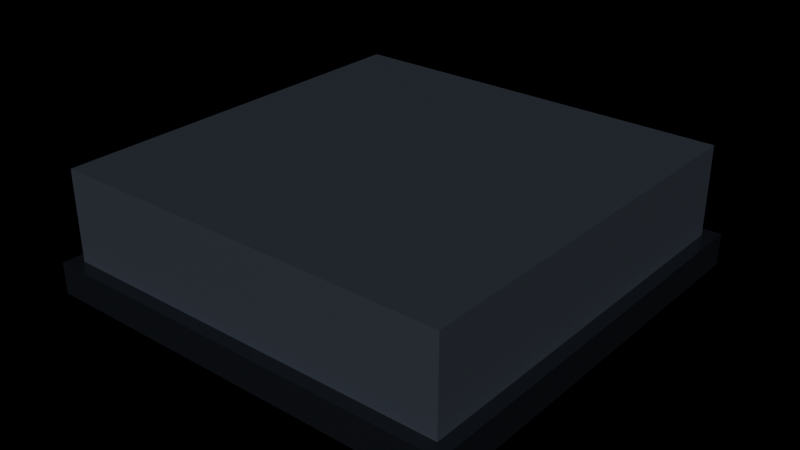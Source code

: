 # Source: prop_vent.blend  (saved by Blender 4.2.68; exported with 4.5.12 LTS)
import bpy
from mathutils import Matrix  # noqa: F401  (used for matrix-valued properties, if any)

bpy.ops.wm.read_factory_settings(use_empty=True)
scene = bpy.context.scene
scene.name = 'Scene'

# ---- materials (node trees are filled in below, after node groups)
mat_ns_body_dark = bpy.data.materials.new('ns_body_dark')
mat_ns_trim = bpy.data.materials.new('ns_trim')
mat_ns_body = bpy.data.materials.new('ns_body')

# ---- material node trees
mat_ns_body_dark.use_nodes = True; mat_ns_body_dark.node_tree.nodes.clear()
_N = mat_ns_body_dark.node_tree.nodes; _L = mat_ns_body_dark.node_tree.links
n0 = _N.new('ShaderNodeBsdfPrincipled'); n0.name = 'Principled BSDF'; n0.location = (10, 300)
n0.inputs[0].default_value = (0.11, 0.13, 0.17, 1.0)
n0.inputs[1].default_value = 0.66
n0.inputs[2].default_value = 0.42
n1 = _N.new('ShaderNodeOutputMaterial'); n1.name = 'Material Output'; n1.location = (300, 300)
_L.new(n0.outputs[0], n1.inputs[0])
n1.is_active_output = True
mat_ns_trim.use_nodes = True; mat_ns_trim.node_tree.nodes.clear()
_N = mat_ns_trim.node_tree.nodes; _L = mat_ns_trim.node_tree.links
n0 = _N.new('ShaderNodeBsdfPrincipled'); n0.name = 'Principled BSDF'; n0.location = (10, 300)
n0.inputs[0].default_value = (0.06, 0.07, 0.09, 1.0)
n0.inputs[1].default_value = 0.85
n0.inputs[2].default_value = 0.28
n1 = _N.new('ShaderNodeOutputMaterial'); n1.name = 'Material Output'; n1.location = (300, 300)
_L.new(n0.outputs[0], n1.inputs[0])
n1.is_active_output = True
mat_ns_body.use_nodes = True; mat_ns_body.node_tree.nodes.clear()
_N = mat_ns_body.node_tree.nodes; _L = mat_ns_body.node_tree.links
n0 = _N.new('ShaderNodeBsdfPrincipled'); n0.name = 'Principled BSDF'; n0.location = (10, 300)
n0.inputs[0].default_value = (0.3, 0.34, 0.4, 1.0)
n0.inputs[1].default_value = 0.72
n0.inputs[2].default_value = 0.38
n1 = _N.new('ShaderNodeOutputMaterial'); n1.name = 'Material Output'; n1.location = (300, 300)
_L.new(n0.outputs[0], n1.inputs[0])
n1.is_active_output = True

# ---- lights
light_neonsun = bpy.data.lights.new('NeonSun', 'SUN')
light_neonsun.energy = 3.0

# ---- meshes
me_prop_vent_mesh = bpy.data.meshes.new('prop_vent_mesh')
me_prop_vent_mesh.from_pydata([(-0.75, -0.75, -0.2), (0.75, -0.75, -0.2), (0.75, 0.75, -0.2), (-0.75, 0.75, -0.2), (-0.75, -0.75, 0.2), (0.75, -0.75, 0.2), (0.75, 0.75, 0.2), (-0.75, 0.75, 0.2), (-0.8, -0.8, -0.26), (0.8, -0.8, -0.26), (0.8, 0.8, -0.26), (-0.8, 0.8, -0.26), (-0.8, -0.8, -0.14), (0.8, -0.8, -0.14), (0.8, 0.8, -0.14), (-0.8, 0.8, -0.14), (-0.67, -0.62, -0.304), (0.67, -0.62, -0.304), (0.67, -0.4556, -0.2308), (-0.67, -0.4556, -0.2308), (-0.67, -0.6444, -0.2492), (0.67, -0.6444, -0.2492), (0.67, -0.48, -0.176), (-0.67, -0.48, -0.176), (-0.67, -0.34, -0.304), (0.67, -0.34, -0.304), (0.67, -0.1756, -0.2308), (-0.67, -0.1756, -0.2308), (-0.67, -0.3644, -0.2492), (0.67, -0.3644, -0.2492), (0.67, -0.2, -0.176), (-0.67, -0.2, -0.176), (-0.67, -0.06002, -0.304), (0.67, -0.06002, -0.304), (0.67, 0.1044, -0.2308), (-0.67, 0.1044, -0.2308), (-0.67, -0.08442, -0.2492), (0.67, -0.08442, -0.2492), (0.67, 0.08002, -0.176), (-0.67, 0.08002, -0.176), (-0.67, 0.22, -0.304), (0.67, 0.22, -0.304), (0.67, 0.3844, -0.2308), (-0.67, 0.3844, -0.2308), (-0.67, 0.1956, -0.2492), (0.67, 0.1956, -0.2492), (0.67, 0.36, -0.176), (-0.67, 0.36, -0.176), (-0.67, 0.5, -0.304), (0.67, 0.5, -0.304), (0.67, 0.6644, -0.2308), (-0.67, 0.6644, -0.2308), (-0.67, 0.4756, -0.2492), (0.67, 0.4756, -0.2492), (0.67, 0.64, -0.176), (-0.67, 0.64, -0.176), (0.2, 0.0, 0.02), (0.1414, 0.1414, 0.02), (1.225e-17, 0.2, 0.02), (-0.1414, 0.1414, 0.02), (-0.2, 2.449e-17, 0.02), (-0.1414, -0.1414, 0.02), (-3.674e-17, -0.2, 0.02), (0.1414, -0.1414, 0.02), (0.2, 0.0, 0.18), (0.1414, 0.1414, 0.18), (1.225e-17, 0.2, 0.18), (-0.1414, 0.1414, 0.18), (-0.2, 2.449e-17, 0.18), (-0.1414, -0.1414, 0.18), (-3.674e-17, -0.2, 0.18), (0.1414, -0.1414, 0.18), (-0.5, -0.11, 0.08), (0.5, -0.11, 0.08), (0.5, 0.11, 0.08), (-0.5, 0.11, 0.08), (-0.5, -0.11, 0.12), (0.5, -0.11, 0.12), (0.5, 0.11, 0.12), (-0.5, 0.11, 0.12), (0.11, -0.5, 0.08), (0.11, 0.5, 0.08), (-0.11, 0.5, 0.08), (-0.11, -0.5, 0.08), (0.11, -0.5, 0.12), (0.11, 0.5, 0.12), (-0.11, 0.5, 0.12), (-0.11, -0.5, 0.12), (0.5, 0.11, 0.08), (-0.5, 0.11, 0.08), (-0.5, -0.11, 0.08), (0.5, -0.11, 0.08), (0.5, 0.11, 0.12), (-0.5, 0.11, 0.12), (-0.5, -0.11, 0.12), (0.5, -0.11, 0.12), (-0.11, 0.5, 0.08), (-0.11, -0.5, 0.08), (0.11, -0.5, 0.08), (0.11, 0.5, 0.08), (-0.11, 0.5, 0.12), (-0.11, -0.5, 0.12), (0.11, -0.5, 0.12), (0.11, 0.5, 0.12)], [], [(0, 1, 2, 3), (4, 7, 6, 5), (0, 4, 5, 1), (2, 6, 7, 3), (0, 3, 7, 4), (1, 5, 6, 2), (8, 9, 10, 11), (12, 15, 14, 13), (8, 12, 13, 9), (10, 14, 15, 11), (8, 11, 15, 12), (9, 13, 14, 10), (16, 17, 18, 19), (20, 23, 22, 21), (16, 20, 21, 17), (18, 22, 23, 19), (16, 19, 23, 20), (17, 21, 22, 18), (24, 25, 26, 27), (28, 31, 30, 29), (24, 28, 29, 25), (26, 30, 31, 27), (24, 27, 31, 28), (25, 29, 30, 26), (32, 33, 34, 35), (36, 39, 38, 37), (32, 36, 37, 33), (34, 38, 39, 35), (32, 35, 39, 36), (33, 37, 38, 34), (40, 41, 42, 43), (44, 47, 46, 45), (40, 44, 45, 41), (42, 46, 47, 43), (40, 43, 47, 44), (41, 45, 46, 42), (48, 49, 50, 51), (52, 55, 54, 53), (48, 52, 53, 49), (50, 54, 55, 51), (48, 51, 55, 52), (49, 53, 54, 50), (56, 57, 65, 64), (57, 58, 66, 65), (58, 59, 67, 66), (59, 60, 68, 67), (60, 61, 69, 68), (61, 62, 70, 69), (62, 63, 71, 70), (63, 56, 64, 71), (63, 62, 61, 60, 59, 58, 57, 56), (64, 65, 66, 67, 68, 69, 70, 71), (72, 73, 74, 75), (76, 79, 78, 77), (72, 76, 77, 73), (74, 78, 79, 75), (72, 75, 79, 76), (73, 77, 78, 74), (80, 81, 82, 83), (84, 87, 86, 85), (80, 84, 85, 81), (82, 86, 87, 83), (80, 83, 87, 84), (81, 85, 86, 82), (88, 89, 90, 91), (92, 95, 94, 93), (88, 92, 93, 89), (90, 94, 95, 91), (88, 91, 95, 92), (89, 93, 94, 90), (96, 97, 98, 99), (100, 103, 102, 101), (96, 100, 101, 97), (98, 102, 103, 99), (96, 99, 103, 100), (97, 101, 102, 98)])
me_prop_vent_mesh.polygons.foreach_set('use_smooth', [0, 0, 0, 0, 0, 0, 0, 0, 0, 0, 0, 0, 0, 0, 0, 0, 0, 0, 0, 0, 0, 0, 0, 0, 0, 0, 0, 0, 0, 0, 0, 0, 0, 0, 0, 0, 0, 0, 0, 0, 0, 0, 1, 1, 1, 1, 1, 1, 1, 1, 1, 1, 0, 0, 0, 0, 0, 0, 0, 0, 0, 0, 0, 0, 0, 0, 0, 0, 0, 0, 0, 0, 0, 0, 0, 0])
me_prop_vent_mesh.polygons.foreach_set('material_index', [0, 0, 0, 0, 0, 0, 1, 1, 1, 1, 1, 1, 1, 1, 1, 1, 1, 1, 1, 1, 1, 1, 1, 1, 1, 1, 1, 1, 1, 1, 1, 1, 1, 1, 1, 1, 1, 1, 1, 1, 1, 1, 1, 1, 1, 1, 1, 1, 1, 1, 1, 1, 2, 2, 2, 2, 2, 2, 2, 2, 2, 2, 2, 2, 2, 2, 2, 2, 2, 2, 2, 2, 2, 2, 2, 2])
_uv = me_prop_vent_mesh.uv_layers.new(name='UVMap')
_uv.uv.foreach_set('vector', [-1.0, -1.0, 2.0, -1.0, 2.0, 2.0, -1.0, 2.0, -1.0, -1.0, -1.0, 2.0, 2.0, 2.0, 2.0, -1.0, -1.0, 0.1, -1.0, 0.9, 2.0, 0.9, 2.0, 0.1, 2.0, 0.1, 2.0, 0.9, -1.0, 0.9, -1.0, 0.1, -1.0, 0.1, 2.0, 0.1, 2.0, 0.9, -1.0, 0.9, -1.0, 0.1, -1.0, 0.9, 2.0, 0.9, 2.0, 0.1, -1.1, -1.1, 2.1, -1.1, 2.1, 2.1, -1.1, 2.1, -1.1, -1.1, -1.1, 2.1, 2.1, 2.1, 2.1, -1.1, -1.1, -0.02, -1.1, 0.22, 2.1, 0.22, 2.1, -0.02, 2.1, -0.02, 2.1, 0.22, -1.1, 0.22, -1.1, -0.02, -1.1, -0.02, 2.1, -0.02, 2.1, 0.22, -1.1, 0.22, -1.1, -0.02, -1.1, 0.22, 2.1, 0.22, 2.1, -0.02, -0.84, -0.74, 1.84, -0.74, 1.84, -0.4112, -0.84, -0.4112, -0.84, -0.7888, -0.84, -0.46, 1.84, -0.46, 1.84, -0.7888, -0.84, -0.108, -0.84, 0.0016, 1.84, 0.0016, 1.84, -0.108, 1.84, 0.0384, 1.84, 0.148, -0.84, 0.148, -0.84, 0.0384, -0.74, -0.108, -0.4112, 0.0384, -0.46, 0.148, -0.7888, 0.0016, -0.74, -0.108, -0.7888, 0.0016, -0.46, 0.148, -0.4112, 0.0384, -0.84, -0.18, 1.84, -0.18, 1.84, 0.1488, -0.84, 0.1488, -0.84, -0.2288, -0.84, 0.1, 1.84, 0.1, 1.84, -0.2288, -0.84, -0.108, -0.84, 0.0016, 1.84, 0.0016, 1.84, -0.108, 1.84, 0.0384, 1.84, 0.148, -0.84, 0.148, -0.84, 0.0384, -0.18, -0.108, 0.1488, 0.0384, 0.1, 0.148, -0.2288, 0.0016, -0.18, -0.108, -0.2288, 0.0016, 0.1, 0.148, 0.1488, 0.0384, -0.84, 0.38, 1.84, 0.38, 1.84, 0.7088, -0.84, 0.7088, -0.84, 0.3312, -0.84, 0.66, 1.84, 0.66, 1.84, 0.3312, -0.84, -0.108, -0.84, 0.0016, 1.84, 0.0016, 1.84, -0.108, 1.84, 0.0384, 1.84, 0.148, -0.84, 0.148, -0.84, 0.0384, 0.38, -0.108, 0.7088, 0.0384, 0.66, 0.148, 0.3312, 0.0016, 0.38, -0.108, 0.3312, 0.0016, 0.66, 0.148, 0.7088, 0.0384, -0.84, 0.94, 1.84, 0.94, 1.84, 1.269, -0.84, 1.269, -0.84, 0.8912, -0.84, 1.22, 1.84, 1.22, 1.84, 0.8912, -0.84, -0.108, -0.84, 0.0016, 1.84, 0.0016, 1.84, -0.108, 1.84, 0.0384, 1.84, 0.148, -0.84, 0.148, -0.84, 0.0384, 0.94, -0.108, 1.269, 0.0384, 1.22, 0.148, 0.8912, 0.0016, 0.94, -0.108, 0.8912, 0.0016, 1.22, 0.148, 1.269, 0.0384, -0.84, 1.5, 1.84, 1.5, 1.84, 1.829, -0.84, 1.829, -0.84, 1.451, -0.84, 1.78, 1.84, 1.78, 1.84, 1.451, -0.84, -0.108, -0.84, 0.0016, 1.84, 0.0016, 1.84, -0.108, 1.84, 0.0384, 1.84, 0.148, -0.84, 0.148, -0.84, 0.0384, 1.5, -0.108, 1.829, 0.0384, 1.78, 0.148, 1.451, 0.0016, 1.5, -0.108, 1.451, 0.0016, 1.78, 0.148, 1.829, 0.0384, 0.5, 0.54, 0.7828, 0.54, 0.7828, 0.86, 0.5, 0.86, 0.7828, 0.54, 0.5, 0.54, 0.5, 0.86, 0.7828, 0.86, 0.5, 0.54, 0.2172, 0.54, 0.2172, 0.86, 0.5, 0.86, 0.7828, 0.54, 0.5, 0.54, 0.5, 0.86, 0.7828, 0.86, 0.5, 0.54, 0.2172, 0.54, 0.2172, 0.86, 0.5, 0.86, 0.2172, 0.54, 0.5, 0.54, 0.5, 0.86, 0.2172, 0.86, 0.5, 0.54, 0.7828, 0.54, 0.7828, 0.86, 0.5, 0.86, 0.2172, 0.54, 0.5, 0.54, 0.5, 0.86, 0.2172, 0.86, 0.7828, 0.2172, 0.5, 0.1, 0.2172, 0.2172, 0.1, 0.5, 0.2172, 0.7828, 0.5, 0.9, 0.7828, 0.7828, 0.9, 0.5, 0.9, 0.5, 0.7828, 0.7828, 0.5, 0.9, 0.2172, 0.7828, 0.1, 0.5, 0.2172, 0.2172, 0.5, 0.1, 0.7828, 0.2172, -0.5, 0.28, 1.5, 0.28, 1.5, 0.72, -0.5, 0.72, -0.5, 0.28, -0.5, 0.72, 1.5, 0.72, 1.5, 0.28, -0.5, 0.66, -0.5, 0.74, 1.5, 0.74, 1.5, 0.66, 1.5, 0.66, 1.5, 0.74, -0.5, 0.74, -0.5, 0.66, 0.28, 0.66, 0.72, 0.66, 0.72, 0.74, 0.28, 0.74, 0.28, 0.66, 0.28, 0.74, 0.72, 0.74, 0.72, 0.66, 0.72, -0.5, 0.72, 1.5, 0.28, 1.5, 0.28, -0.5, 0.72, -0.5, 0.28, -0.5, 0.28, 1.5, 0.72, 1.5, -0.5, 0.66, -0.5, 0.74, 1.5, 0.74, 1.5, 0.66, 1.5, 0.66, 1.5, 0.74, -0.5, 0.74, -0.5, 0.66, 0.72, 0.66, 0.28, 0.66, 0.28, 0.74, 0.72, 0.74, 0.72, 0.66, 0.72, 0.74, 0.28, 0.74, 0.28, 0.66, 1.5, 0.72, -0.5, 0.72, -0.5, 0.28, 1.5, 0.28, 1.5, 0.72, 1.5, 0.28, -0.5, 0.28, -0.5, 0.72, 1.5, 0.66, 1.5, 0.74, -0.5, 0.74, -0.5, 0.66, -0.5, 0.66, -0.5, 0.74, 1.5, 0.74, 1.5, 0.66, 0.72, 0.66, 0.28, 0.66, 0.28, 0.74, 0.72, 0.74, 0.72, 0.66, 0.72, 0.74, 0.28, 0.74, 0.28, 0.66, 0.28, 1.5, 0.28, -0.5, 0.72, -0.5, 0.72, 1.5, 0.28, 1.5, 0.72, 1.5, 0.72, -0.5, 0.28, -0.5, 1.5, 0.66, 1.5, 0.74, -0.5, 0.74, -0.5, 0.66, -0.5, 0.66, -0.5, 0.74, 1.5, 0.74, 1.5, 0.66, 0.28, 0.66, 0.72, 0.66, 0.72, 0.74, 0.28, 0.74, 0.28, 0.66, 0.28, 0.74, 0.72, 0.74, 0.72, 0.66])
me_prop_vent_mesh.materials.append(mat_ns_body_dark)
me_prop_vent_mesh.materials.append(mat_ns_trim)
me_prop_vent_mesh.materials.append(mat_ns_body)
me_prop_vent_mesh.update()

# ---- objects
ob_neonsun = bpy.data.objects.new('NeonSun', light_neonsun)
ob_prop_vent = bpy.data.objects.new('prop_vent', me_prop_vent_mesh)

# ---- transforms, parenting, visibility, modifiers, constraints
ob_neonsun.location = (0.0, 0.0, 0.0)
ob_neonsun.rotation_euler = (0.9599, 0.0, 0.6109)
ob_prop_vent.location = (0.0, 0.0, 0.0)

# ---- collection membership
scene.collection.objects.link(ob_neonsun)
scene.collection.objects.link(ob_prop_vent)

# ---- scene / render settings (as saved in the file)
scene.frame_start = 1; scene.frame_end = 250; scene.frame_set(1)
scene.render.engine = 'BLENDER_EEVEE_NEXT'
bpy.context.view_layer.update()

# ---- added for rendering (the .blend has no active camera): camera
cam_auto = bpy.data.cameras.new('AutoCamera')
cam_auto.lens = 50.0
cam_auto.sensor_width = 36.0
cam_auto.clip_end = 1000.0
ob_auto_camera = bpy.data.objects.new('AutoCamera', cam_auto)
scene.collection.objects.link(ob_auto_camera)
ob_auto_camera.location = (2.14485, -2.57382, 1.66387)
ob_auto_camera.rotation_euler = (1.09748, -7.21219e-08, 0.694738)
scene.camera = ob_auto_camera
bpy.context.view_layer.update()
